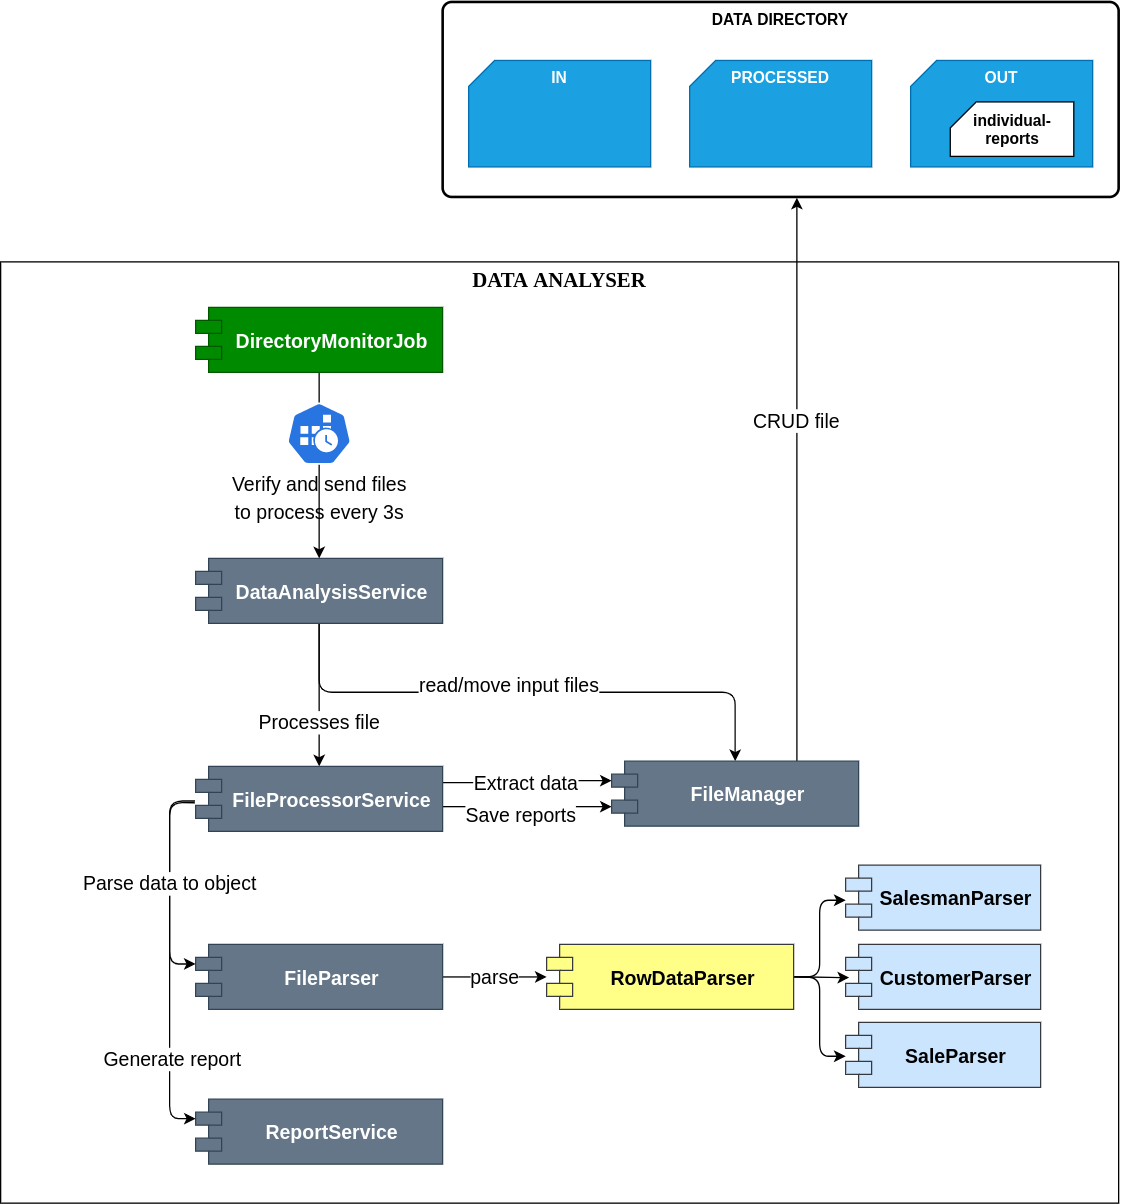

The diagram above was exported from draw.io. Its source (the exported page's mxGraphModel, read from the mxfile embedded in the PNG):
<mxGraphModel dx="1444" dy="1887" grid="1" gridSize="10" guides="1" tooltips="1" connect="1" arrows="1" fold="1" page="1" pageScale="1" pageWidth="827" pageHeight="1169" math="0" shadow="0">
  <root>
    <mxCell id="0" />
    <mxCell id="1" parent="0" />
    <mxCell id="xJEEg-2nbsO3fIzpGKOI-65" value="Processes file" style="edgeStyle=orthogonalEdgeStyle;rounded=1;orthogonalLoop=1;jettySize=auto;html=1;exitX=0.5;exitY=1;exitDx=0;exitDy=0;fontSize=15;fontColor=#000000;" edge="1" parent="1" source="xJEEg-2nbsO3fIzpGKOI-56" target="xJEEg-2nbsO3fIzpGKOI-63">
      <mxGeometry x="0.3818" relative="1" as="geometry">
        <mxPoint as="offset" />
      </mxGeometry>
    </mxCell>
    <mxCell id="xJEEg-2nbsO3fIzpGKOI-67" style="edgeStyle=orthogonalEdgeStyle;rounded=1;orthogonalLoop=1;jettySize=auto;html=1;exitX=0.5;exitY=1;exitDx=0;exitDy=0;entryX=0.5;entryY=0;entryDx=0;entryDy=0;fontSize=15;fontColor=#000000;" edge="1" parent="1" source="xJEEg-2nbsO3fIzpGKOI-56" target="xJEEg-2nbsO3fIzpGKOI-66">
      <mxGeometry relative="1" as="geometry" />
    </mxCell>
    <mxCell id="xJEEg-2nbsO3fIzpGKOI-68" value="read/move input files" style="edgeLabel;html=1;align=center;verticalAlign=middle;resizable=0;points=[];fontSize=15;fontColor=#000000;" vertex="1" connectable="0" parent="xJEEg-2nbsO3fIzpGKOI-67">
      <mxGeometry x="0.1953" y="3" relative="1" as="geometry">
        <mxPoint x="-56" y="-4" as="offset" />
      </mxGeometry>
    </mxCell>
    <mxCell id="xJEEg-2nbsO3fIzpGKOI-56" value="DataAnalysisService" style="shape=module;align=left;spacingLeft=20;align=center;verticalAlign=middle;fontColor=#ffffff;fontStyle=1;fillColor=#647687;strokeColor=#314354;fontSize=15;" vertex="1" parent="1">
      <mxGeometry x="200" y="-306" width="190" height="50" as="geometry" />
    </mxCell>
    <mxCell id="xJEEg-2nbsO3fIzpGKOI-51" value="&lt;b style=&quot;&quot;&gt;&lt;font color=&quot;#000000&quot; style=&quot;font-size: 16px&quot; face=&quot;Times New Roman&quot;&gt;DATA ANALYSER&lt;/font&gt;&lt;/b&gt;" style="fontStyle=0;verticalAlign=top;align=center;spacingTop=-2;fillColor=none;rounded=0;whiteSpace=wrap;html=1;strokeWidth=1;dashed=0;container=1;collapsible=0;expand=0;recursiveResize=0;fontColor=#FFFFFF;labelBackgroundColor=#FFFFFF;" vertex="1" parent="1">
      <mxGeometry x="50" y="-534.05" width="860" height="724.05" as="geometry" />
    </mxCell>
    <mxCell id="xJEEg-2nbsO3fIzpGKOI-86" style="edgeStyle=orthogonalEdgeStyle;rounded=1;orthogonalLoop=1;jettySize=auto;html=1;exitX=0.5;exitY=1;exitDx=0;exitDy=0;entryX=0.5;entryY=0;entryDx=0;entryDy=0;strokeColor=#000000;fontSize=15;fontColor=#000000;" edge="1" parent="1" source="xJEEg-2nbsO3fIzpGKOI-53" target="xJEEg-2nbsO3fIzpGKOI-56">
      <mxGeometry relative="1" as="geometry" />
    </mxCell>
    <mxCell id="xJEEg-2nbsO3fIzpGKOI-53" value="DirectoryMonitorJob" style="shape=module;align=left;spacingLeft=20;align=center;verticalAlign=middle;fontColor=#ffffff;fontStyle=1;fillColor=#008a00;strokeColor=#005700;fontSize=15;" vertex="1" parent="1">
      <mxGeometry x="200" y="-499.05" width="190" height="50" as="geometry" />
    </mxCell>
    <mxCell id="xJEEg-2nbsO3fIzpGKOI-71" style="edgeStyle=orthogonalEdgeStyle;rounded=0;orthogonalLoop=1;jettySize=auto;html=1;exitX=1;exitY=0.25;exitDx=0;exitDy=0;fontSize=15;fontColor=#000000;entryX=0;entryY=0;entryDx=0;entryDy=15;entryPerimeter=0;" edge="1" parent="1" source="xJEEg-2nbsO3fIzpGKOI-63" target="xJEEg-2nbsO3fIzpGKOI-66">
      <mxGeometry relative="1" as="geometry" />
    </mxCell>
    <mxCell id="xJEEg-2nbsO3fIzpGKOI-72" value="Extract data" style="edgeLabel;html=1;align=center;verticalAlign=middle;resizable=0;points=[];fontSize=15;fontColor=#000000;" vertex="1" connectable="0" parent="xJEEg-2nbsO3fIzpGKOI-71">
      <mxGeometry x="-0.3122" y="-1" relative="1" as="geometry">
        <mxPoint x="19" y="-1" as="offset" />
      </mxGeometry>
    </mxCell>
    <mxCell id="xJEEg-2nbsO3fIzpGKOI-78" style="edgeStyle=orthogonalEdgeStyle;rounded=0;orthogonalLoop=1;jettySize=auto;html=1;entryX=0;entryY=0;entryDx=0;entryDy=35;entryPerimeter=0;fontSize=15;fontColor=#000000;" edge="1" parent="1" source="xJEEg-2nbsO3fIzpGKOI-63" target="xJEEg-2nbsO3fIzpGKOI-66">
      <mxGeometry relative="1" as="geometry">
        <mxPoint x="40" y="-111" as="sourcePoint" />
        <Array as="points">
          <mxPoint x="490" y="-115" />
          <mxPoint x="490" y="-115" />
        </Array>
      </mxGeometry>
    </mxCell>
    <mxCell id="xJEEg-2nbsO3fIzpGKOI-79" value="Save reports" style="edgeLabel;html=1;align=center;verticalAlign=middle;resizable=0;points=[];fontSize=15;fontColor=#000000;" vertex="1" connectable="0" parent="xJEEg-2nbsO3fIzpGKOI-78">
      <mxGeometry x="-0.2311" y="2" relative="1" as="geometry">
        <mxPoint x="10" y="7" as="offset" />
      </mxGeometry>
    </mxCell>
    <mxCell id="xJEEg-2nbsO3fIzpGKOI-112" value="&lt;meta charset=&quot;utf-8&quot;&gt;&lt;span style=&quot;color: rgb(0, 0, 0); font-family: helvetica; font-size: 15px; font-style: normal; font-weight: 400; letter-spacing: normal; text-align: center; text-indent: 0px; text-transform: none; word-spacing: 0px; background-color: rgb(255, 255, 255); display: inline; float: none;&quot;&gt;CRUD file&lt;/span&gt;" style="edgeStyle=orthogonalEdgeStyle;rounded=1;orthogonalLoop=1;jettySize=auto;html=1;exitX=0.75;exitY=0;exitDx=0;exitDy=0;entryX=0.524;entryY=1.004;entryDx=0;entryDy=0;entryPerimeter=0;strokeColor=#000000;fontSize=15;fontColor=#000000;" edge="1" parent="1" source="xJEEg-2nbsO3fIzpGKOI-66" target="xJEEg-2nbsO3fIzpGKOI-36">
      <mxGeometry x="0.2124" relative="1" as="geometry">
        <mxPoint as="offset" />
      </mxGeometry>
    </mxCell>
    <mxCell id="xJEEg-2nbsO3fIzpGKOI-66" value="FileManager" style="shape=module;align=left;spacingLeft=20;align=center;verticalAlign=middle;fontColor=#ffffff;fontStyle=1;fillColor=#647687;strokeColor=#314354;fontSize=15;" vertex="1" parent="1">
      <mxGeometry x="520" y="-150" width="190" height="50" as="geometry" />
    </mxCell>
    <mxCell id="xJEEg-2nbsO3fIzpGKOI-88" value="parse" style="edgeStyle=orthogonalEdgeStyle;rounded=1;orthogonalLoop=1;jettySize=auto;html=1;exitX=1;exitY=0.5;exitDx=0;exitDy=0;strokeColor=#000000;fontSize=15;fontColor=#000000;" edge="1" parent="1" source="xJEEg-2nbsO3fIzpGKOI-73" target="xJEEg-2nbsO3fIzpGKOI-87">
      <mxGeometry relative="1" as="geometry" />
    </mxCell>
    <mxCell id="xJEEg-2nbsO3fIzpGKOI-73" value="FileParser" style="shape=module;align=left;spacingLeft=20;align=center;verticalAlign=middle;fontColor=#ffffff;fontStyle=1;fillColor=#647687;strokeColor=#314354;fontSize=15;" vertex="1" parent="1">
      <mxGeometry x="200" y="-9" width="190" height="50" as="geometry" />
    </mxCell>
    <mxCell id="xJEEg-2nbsO3fIzpGKOI-75" value="ReportService" style="shape=module;align=left;spacingLeft=20;align=center;verticalAlign=middle;fontColor=#ffffff;fontStyle=1;fillColor=#647687;strokeColor=#314354;fontSize=15;" vertex="1" parent="1">
      <mxGeometry x="200" y="110" width="190" height="50" as="geometry" />
    </mxCell>
    <mxCell id="xJEEg-2nbsO3fIzpGKOI-96" style="edgeStyle=orthogonalEdgeStyle;rounded=1;orthogonalLoop=1;jettySize=auto;html=1;exitX=1;exitY=0.5;exitDx=0;exitDy=0;entryX=0.018;entryY=0.51;entryDx=0;entryDy=0;entryPerimeter=0;strokeColor=#000000;fontSize=15;fontColor=#000000;" edge="1" parent="1" source="xJEEg-2nbsO3fIzpGKOI-87" target="xJEEg-2nbsO3fIzpGKOI-89">
      <mxGeometry relative="1" as="geometry" />
    </mxCell>
    <mxCell id="xJEEg-2nbsO3fIzpGKOI-97" style="edgeStyle=orthogonalEdgeStyle;rounded=1;orthogonalLoop=1;jettySize=auto;html=1;exitX=1;exitY=0.5;exitDx=0;exitDy=0;entryX=0;entryY=0.52;entryDx=0;entryDy=0;entryPerimeter=0;strokeColor=#000000;fontSize=15;fontColor=#000000;" edge="1" parent="1" source="xJEEg-2nbsO3fIzpGKOI-87" target="xJEEg-2nbsO3fIzpGKOI-91">
      <mxGeometry relative="1" as="geometry" />
    </mxCell>
    <mxCell id="xJEEg-2nbsO3fIzpGKOI-98" style="edgeStyle=orthogonalEdgeStyle;rounded=1;orthogonalLoop=1;jettySize=auto;html=1;exitX=1;exitY=0.5;exitDx=0;exitDy=0;entryX=0;entryY=0.54;entryDx=0;entryDy=0;entryPerimeter=0;strokeColor=#000000;fontSize=15;fontColor=#000000;" edge="1" parent="1" source="xJEEg-2nbsO3fIzpGKOI-87" target="xJEEg-2nbsO3fIzpGKOI-90">
      <mxGeometry relative="1" as="geometry" />
    </mxCell>
    <mxCell id="xJEEg-2nbsO3fIzpGKOI-87" value="RowDataParser" style="shape=module;align=left;spacingLeft=20;align=center;verticalAlign=middle;fontStyle=1;fillColor=#ffff88;strokeColor=#36393d;fontSize=15;" vertex="1" parent="1">
      <mxGeometry x="470" y="-9" width="190" height="50" as="geometry" />
    </mxCell>
    <mxCell id="xJEEg-2nbsO3fIzpGKOI-89" value="CustomerParser" style="shape=module;align=left;spacingLeft=20;align=center;verticalAlign=middle;fontStyle=1;fillColor=#cce5ff;strokeColor=#36393d;fontSize=15;" vertex="1" parent="1">
      <mxGeometry x="700" y="-9" width="150" height="50" as="geometry" />
    </mxCell>
    <mxCell id="xJEEg-2nbsO3fIzpGKOI-90" value="SalesmanParser" style="shape=module;align=left;spacingLeft=20;align=center;verticalAlign=middle;fontStyle=1;fillColor=#cce5ff;strokeColor=#36393d;fontSize=15;" vertex="1" parent="1">
      <mxGeometry x="700" y="-70" width="150" height="50" as="geometry" />
    </mxCell>
    <mxCell id="xJEEg-2nbsO3fIzpGKOI-91" value="SaleParser" style="shape=module;align=left;spacingLeft=20;align=center;verticalAlign=middle;fontStyle=1;fillColor=#cce5ff;strokeColor=#36393d;fontSize=15;" vertex="1" parent="1">
      <mxGeometry x="700" y="51" width="150" height="50" as="geometry" />
    </mxCell>
    <mxCell id="xJEEg-2nbsO3fIzpGKOI-103" style="edgeStyle=orthogonalEdgeStyle;rounded=1;orthogonalLoop=1;jettySize=auto;html=1;exitX=-0.004;exitY=0.56;exitDx=0;exitDy=0;exitPerimeter=0;entryX=0;entryY=0;entryDx=0;entryDy=15;entryPerimeter=0;strokeColor=#000000;fontSize=15;fontColor=#000000;" edge="1" parent="1" source="xJEEg-2nbsO3fIzpGKOI-63" target="xJEEg-2nbsO3fIzpGKOI-75">
      <mxGeometry relative="1" as="geometry" />
    </mxCell>
    <mxCell id="xJEEg-2nbsO3fIzpGKOI-104" value="Generate report" style="edgeLabel;html=1;align=center;verticalAlign=middle;resizable=0;points=[];fontSize=15;fontColor=#000000;" vertex="1" connectable="0" parent="xJEEg-2nbsO3fIzpGKOI-103">
      <mxGeometry x="0.5229" y="1" relative="1" as="geometry">
        <mxPoint as="offset" />
      </mxGeometry>
    </mxCell>
    <mxCell id="xJEEg-2nbsO3fIzpGKOI-63" value="FileProcessorService" style="shape=module;align=left;spacingLeft=20;align=center;verticalAlign=middle;fontColor=#ffffff;fontStyle=1;fillColor=#647687;strokeColor=#314354;fontSize=15;" vertex="1" parent="1">
      <mxGeometry x="200" y="-146" width="190" height="50" as="geometry" />
    </mxCell>
    <mxCell id="xJEEg-2nbsO3fIzpGKOI-108" value="" style="group" vertex="1" connectable="0" parent="1">
      <mxGeometry x="390" y="-734" width="520" height="150" as="geometry" />
    </mxCell>
    <mxCell id="xJEEg-2nbsO3fIzpGKOI-36" value="DATA DIRECTORY" style="rounded=1;whiteSpace=wrap;html=1;absoluteArcSize=1;arcSize=14;strokeWidth=2;verticalAlign=top;fontStyle=1" vertex="1" parent="xJEEg-2nbsO3fIzpGKOI-108">
      <mxGeometry width="520" height="150" as="geometry" />
    </mxCell>
    <mxCell id="xJEEg-2nbsO3fIzpGKOI-42" value="OUT" style="verticalLabelPosition=middle;verticalAlign=top;html=1;shape=card;whiteSpace=wrap;size=20;arcSize=12;labelPosition=center;align=center;fillColor=#1ba1e2;strokeColor=#006EAF;fontColor=#ffffff;fontStyle=1" vertex="1" parent="xJEEg-2nbsO3fIzpGKOI-108">
      <mxGeometry x="360" y="45" width="140" height="81.9" as="geometry" />
    </mxCell>
    <mxCell id="xJEEg-2nbsO3fIzpGKOI-43" value="individual-reports" style="verticalLabelPosition=middle;verticalAlign=middle;html=1;shape=card;whiteSpace=wrap;size=20;arcSize=12;labelPosition=center;align=center;fontStyle=1;" vertex="1" parent="xJEEg-2nbsO3fIzpGKOI-108">
      <mxGeometry x="390.5" y="76.90000000000003" width="95" height="41.9" as="geometry" />
    </mxCell>
    <mxCell id="xJEEg-2nbsO3fIzpGKOI-44" value="PROCESSED" style="verticalLabelPosition=middle;verticalAlign=top;html=1;shape=card;whiteSpace=wrap;size=20;arcSize=12;labelPosition=center;align=center;fillColor=#1ba1e2;strokeColor=#006EAF;fontColor=#ffffff;fontStyle=1" vertex="1" parent="xJEEg-2nbsO3fIzpGKOI-108">
      <mxGeometry x="190" y="45" width="140" height="81.9" as="geometry" />
    </mxCell>
    <mxCell id="xJEEg-2nbsO3fIzpGKOI-45" value="IN" style="verticalLabelPosition=middle;verticalAlign=top;html=1;shape=card;whiteSpace=wrap;size=20;arcSize=12;labelPosition=center;align=center;fillColor=#1ba1e2;strokeColor=#006EAF;fontColor=#ffffff;fontStyle=1" vertex="1" parent="xJEEg-2nbsO3fIzpGKOI-108">
      <mxGeometry x="20" y="45" width="140" height="81.9" as="geometry" />
    </mxCell>
    <mxCell id="xJEEg-2nbsO3fIzpGKOI-102" value="&lt;meta charset=&quot;utf-8&quot;&gt;&lt;span style=&quot;color: rgb(0, 0, 0); font-family: helvetica; font-size: 15px; font-style: normal; font-weight: 400; letter-spacing: normal; text-align: center; text-indent: 0px; text-transform: none; word-spacing: 0px; background-color: rgb(255, 255, 255); display: inline; float: none;&quot;&gt;Parse data to object&lt;/span&gt;" style="edgeStyle=orthogonalEdgeStyle;rounded=1;orthogonalLoop=1;jettySize=auto;html=1;exitX=-0.004;exitY=0.533;exitDx=0;exitDy=0;exitPerimeter=0;entryX=0;entryY=0;entryDx=0;entryDy=15;entryPerimeter=0;strokeColor=#000000;fontSize=15;fontColor=#000000;" edge="1" parent="1" source="xJEEg-2nbsO3fIzpGKOI-63" target="xJEEg-2nbsO3fIzpGKOI-73">
      <mxGeometry relative="1" as="geometry" />
    </mxCell>
    <mxCell id="xJEEg-2nbsO3fIzpGKOI-35" value="&lt;span style=&quot;font-size: 15px&quot;&gt;Verify and send files&lt;/span&gt;&lt;br style=&quot;font-size: 15px&quot;&gt;&lt;span style=&quot;font-size: 15px&quot;&gt;to process every 3s&lt;/span&gt;" style="html=1;dashed=0;whitespace=wrap;fillColor=#2875E2;strokeColor=#ffffff;points=[[0.005,0.63,0],[0.1,0.2,0],[0.9,0.2,0],[0.5,0,0],[0.995,0.63,0],[0.72,0.99,0],[0.5,1,0],[0.28,0.99,0]];shape=mxgraph.kubernetes.icon;prIcon=cronjob;verticalAlign=top;labelPosition=center;verticalLabelPosition=bottom;align=center;fontStyle=0" vertex="1" parent="1">
      <mxGeometry x="270" y="-426" width="50" height="48" as="geometry" />
    </mxCell>
  </root>
</mxGraphModel>